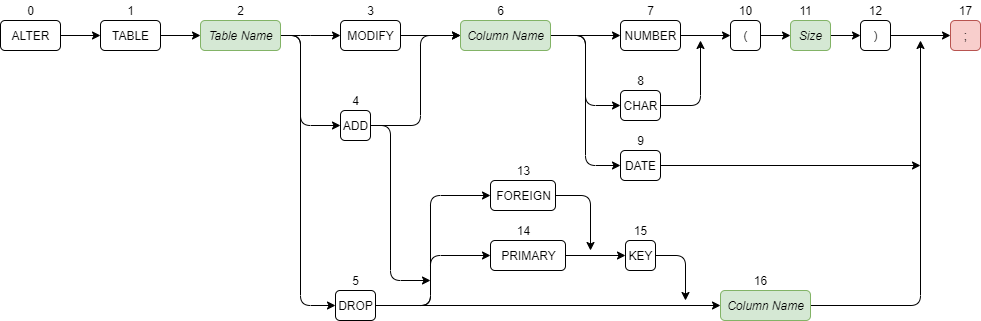

The diagram above was exported from draw.io. Its source (the exported page's mxGraphModel, read from the mxfile embedded in the PNG):
<mxGraphModel dx="1422" dy="804" grid="1" gridSize="10" guides="1" tooltips="1" connect="1" arrows="1" fold="1" page="1" pageScale="1" pageWidth="850" pageHeight="1100" math="0" shadow="0">
  <root>
    <mxCell id="0" />
    <mxCell id="1" parent="0" />
    <mxCell id="w54cBLAl5rAkxmdbFsFD-127" style="edgeStyle=orthogonalEdgeStyle;orthogonalLoop=1;jettySize=auto;html=1;exitX=1;exitY=0.5;exitDx=0;exitDy=0;entryX=0;entryY=0.5;entryDx=0;entryDy=0;entryPerimeter=0;" parent="1" source="w54cBLAl5rAkxmdbFsFD-1" target="w54cBLAl5rAkxmdbFsFD-225" edge="1">
      <mxGeometry relative="1" as="geometry">
        <mxPoint x="190" y="95" as="targetPoint" />
      </mxGeometry>
    </mxCell>
    <mxCell id="w54cBLAl5rAkxmdbFsFD-1" value="ALTER" style="html=1;rounded=1;" parent="1" vertex="1">
      <mxGeometry x="80" y="80" width="60" height="30" as="geometry" />
    </mxCell>
    <mxCell id="w54cBLAl5rAkxmdbFsFD-2" value="0" style="text;html=1;align=center;verticalAlign=middle;resizable=0;points=[];autosize=1;rounded=1;" parent="1" vertex="1">
      <mxGeometry x="100" y="60" width="20" height="20" as="geometry" />
    </mxCell>
    <mxCell id="w54cBLAl5rAkxmdbFsFD-53" value=";" style="html=1;fillColor=#f8cecc;strokeColor=#b85450;rounded=1;" parent="1" vertex="1">
      <mxGeometry x="1030" y="80" width="30" height="30" as="geometry" />
    </mxCell>
    <mxCell id="w54cBLAl5rAkxmdbFsFD-54" value="17" style="text;html=1;align=center;verticalAlign=middle;resizable=0;points=[];autosize=1;rounded=1;" parent="1" vertex="1">
      <mxGeometry x="1030" y="60" width="30" height="20" as="geometry" />
    </mxCell>
    <mxCell id="w54cBLAl5rAkxmdbFsFD-255" style="edgeStyle=orthogonalEdgeStyle;orthogonalLoop=1;jettySize=auto;html=1;exitX=1;exitY=0.5;exitDx=0;exitDy=0;entryX=0;entryY=0.5;entryDx=0;entryDy=0;" parent="1" source="w54cBLAl5rAkxmdbFsFD-74" target="w54cBLAl5rAkxmdbFsFD-253" edge="1">
      <mxGeometry relative="1" as="geometry">
        <Array as="points">
          <mxPoint x="665" y="95" />
          <mxPoint x="665" y="165" />
        </Array>
      </mxGeometry>
    </mxCell>
    <mxCell id="w54cBLAl5rAkxmdbFsFD-256" style="edgeStyle=orthogonalEdgeStyle;orthogonalLoop=1;jettySize=auto;html=1;exitX=1;exitY=0.5;exitDx=0;exitDy=0;entryX=0;entryY=0.5;entryDx=0;entryDy=0;" parent="1" source="w54cBLAl5rAkxmdbFsFD-74" target="w54cBLAl5rAkxmdbFsFD-251" edge="1">
      <mxGeometry relative="1" as="geometry" />
    </mxCell>
    <mxCell id="A9S9NODSXlQtOkzaPHsX-4" style="edgeStyle=orthogonalEdgeStyle;rounded=1;orthogonalLoop=1;jettySize=auto;html=1;exitX=1;exitY=0.5;exitDx=0;exitDy=0;entryX=0;entryY=0.5;entryDx=0;entryDy=0;" parent="1" source="w54cBLAl5rAkxmdbFsFD-74" target="A9S9NODSXlQtOkzaPHsX-1" edge="1">
      <mxGeometry relative="1" as="geometry" />
    </mxCell>
    <mxCell id="w54cBLAl5rAkxmdbFsFD-74" value="&lt;i&gt;Column Name&lt;/i&gt;" style="html=1;fillColor=#d5e8d4;strokeColor=#82b366;rounded=1;" parent="1" vertex="1">
      <mxGeometry x="540" y="80" width="90" height="30" as="geometry" />
    </mxCell>
    <mxCell id="w54cBLAl5rAkxmdbFsFD-75" value="6" style="text;html=1;align=center;verticalAlign=middle;resizable=0;points=[];autosize=1;rounded=1;" parent="1" vertex="1">
      <mxGeometry x="570" y="60" width="20" height="20" as="geometry" />
    </mxCell>
    <mxCell id="w54cBLAl5rAkxmdbFsFD-228" style="edgeStyle=orthogonalEdgeStyle;orthogonalLoop=1;jettySize=auto;html=1;exitX=1;exitY=0.5;exitDx=0;exitDy=0;entryX=0;entryY=0.5;entryDx=0;entryDy=0;" parent="1" source="w54cBLAl5rAkxmdbFsFD-225" target="w54cBLAl5rAkxmdbFsFD-226" edge="1">
      <mxGeometry relative="1" as="geometry" />
    </mxCell>
    <mxCell id="w54cBLAl5rAkxmdbFsFD-225" value="TABLE" style="html=1;rounded=1;" parent="1" vertex="1">
      <mxGeometry x="180" y="80" width="60" height="30" as="geometry" />
    </mxCell>
    <mxCell id="w54cBLAl5rAkxmdbFsFD-235" style="edgeStyle=orthogonalEdgeStyle;orthogonalLoop=1;jettySize=auto;html=1;exitX=1;exitY=0.5;exitDx=0;exitDy=0;entryX=0;entryY=0.5;entryDx=0;entryDy=0;" parent="1" source="w54cBLAl5rAkxmdbFsFD-226" target="w54cBLAl5rAkxmdbFsFD-229" edge="1">
      <mxGeometry relative="1" as="geometry">
        <Array as="points">
          <mxPoint x="380" y="95" />
          <mxPoint x="380" y="185" />
        </Array>
      </mxGeometry>
    </mxCell>
    <mxCell id="w54cBLAl5rAkxmdbFsFD-236" style="edgeStyle=orthogonalEdgeStyle;orthogonalLoop=1;jettySize=auto;html=1;exitX=1;exitY=0.5;exitDx=0;exitDy=0;entryX=0;entryY=0.5;entryDx=0;entryDy=0;" parent="1" source="w54cBLAl5rAkxmdbFsFD-226" target="w54cBLAl5rAkxmdbFsFD-231" edge="1">
      <mxGeometry relative="1" as="geometry">
        <Array as="points">
          <mxPoint x="380" y="95" />
          <mxPoint x="380" y="95" />
        </Array>
      </mxGeometry>
    </mxCell>
    <mxCell id="w54cBLAl5rAkxmdbFsFD-237" style="edgeStyle=orthogonalEdgeStyle;orthogonalLoop=1;jettySize=auto;html=1;exitX=1;exitY=0.5;exitDx=0;exitDy=0;entryX=0;entryY=0.5;entryDx=0;entryDy=0;" parent="1" source="w54cBLAl5rAkxmdbFsFD-226" target="w54cBLAl5rAkxmdbFsFD-233" edge="1">
      <mxGeometry relative="1" as="geometry">
        <Array as="points">
          <mxPoint x="380" y="95" />
          <mxPoint x="380" y="365" />
        </Array>
      </mxGeometry>
    </mxCell>
    <mxCell id="w54cBLAl5rAkxmdbFsFD-226" value="&lt;i&gt;Table Name&lt;/i&gt;" style="html=1;fillColor=#d5e8d4;strokeColor=#82b366;rounded=1;" parent="1" vertex="1">
      <mxGeometry x="280" y="80" width="80" height="30" as="geometry" />
    </mxCell>
    <mxCell id="w54cBLAl5rAkxmdbFsFD-227" value="2" style="text;html=1;align=center;verticalAlign=middle;resizable=0;points=[];autosize=1;rounded=1;" parent="1" vertex="1">
      <mxGeometry x="310" y="60" width="20" height="20" as="geometry" />
    </mxCell>
    <mxCell id="w54cBLAl5rAkxmdbFsFD-270" style="edgeStyle=orthogonalEdgeStyle;orthogonalLoop=1;jettySize=auto;html=1;exitX=1;exitY=0.5;exitDx=0;exitDy=0;entryX=0;entryY=0.5;entryDx=0;entryDy=0;" parent="1" source="w54cBLAl5rAkxmdbFsFD-229" target="w54cBLAl5rAkxmdbFsFD-74" edge="1">
      <mxGeometry relative="1" as="geometry">
        <mxPoint x="510" y="100" as="targetPoint" />
        <Array as="points">
          <mxPoint x="500" y="185" />
          <mxPoint x="500" y="95" />
        </Array>
      </mxGeometry>
    </mxCell>
    <mxCell id="_3FZ92UZ9xFfVl1wZ4H5-2" style="edgeStyle=orthogonalEdgeStyle;rounded=1;orthogonalLoop=1;jettySize=auto;html=1;exitX=1;exitY=0.5;exitDx=0;exitDy=0;" parent="1" source="w54cBLAl5rAkxmdbFsFD-229" edge="1">
      <mxGeometry relative="1" as="geometry">
        <mxPoint x="510" y="340" as="targetPoint" />
        <Array as="points">
          <mxPoint x="470" y="185" />
          <mxPoint x="470" y="340" />
        </Array>
      </mxGeometry>
    </mxCell>
    <mxCell id="w54cBLAl5rAkxmdbFsFD-229" value="ADD" style="html=1;rounded=1;" parent="1" vertex="1">
      <mxGeometry x="420" y="170" width="30" height="30" as="geometry" />
    </mxCell>
    <mxCell id="w54cBLAl5rAkxmdbFsFD-230" value="4" style="text;html=1;align=center;verticalAlign=middle;resizable=0;points=[];autosize=1;rounded=1;" parent="1" vertex="1">
      <mxGeometry x="425" y="150" width="20" height="20" as="geometry" />
    </mxCell>
    <mxCell id="w54cBLAl5rAkxmdbFsFD-269" style="edgeStyle=orthogonalEdgeStyle;orthogonalLoop=1;jettySize=auto;html=1;exitX=1;exitY=0.5;exitDx=0;exitDy=0;" parent="1" source="w54cBLAl5rAkxmdbFsFD-231" target="w54cBLAl5rAkxmdbFsFD-74" edge="1">
      <mxGeometry relative="1" as="geometry" />
    </mxCell>
    <mxCell id="w54cBLAl5rAkxmdbFsFD-231" value="MODIFY" style="html=1;rounded=1;" parent="1" vertex="1">
      <mxGeometry x="420" y="80" width="60" height="30" as="geometry" />
    </mxCell>
    <mxCell id="w54cBLAl5rAkxmdbFsFD-232" value="5" style="text;html=1;align=center;verticalAlign=middle;resizable=0;points=[];autosize=1;rounded=1;" parent="1" vertex="1">
      <mxGeometry x="425" y="330" width="20" height="20" as="geometry" />
    </mxCell>
    <mxCell id="w54cBLAl5rAkxmdbFsFD-247" style="edgeStyle=orthogonalEdgeStyle;orthogonalLoop=1;jettySize=auto;html=1;exitX=1;exitY=0.5;exitDx=0;exitDy=0;entryX=0;entryY=0.5;entryDx=0;entryDy=0;" parent="1" source="w54cBLAl5rAkxmdbFsFD-233" target="w54cBLAl5rAkxmdbFsFD-241" edge="1">
      <mxGeometry relative="1" as="geometry">
        <Array as="points">
          <mxPoint x="510" y="365" />
          <mxPoint x="510" y="315" />
        </Array>
      </mxGeometry>
    </mxCell>
    <mxCell id="w54cBLAl5rAkxmdbFsFD-275" style="edgeStyle=orthogonalEdgeStyle;orthogonalLoop=1;jettySize=auto;html=1;exitX=1;exitY=0.5;exitDx=0;exitDy=0;entryX=0;entryY=0.5;entryDx=0;entryDy=0;" parent="1" source="w54cBLAl5rAkxmdbFsFD-233" target="w54cBLAl5rAkxmdbFsFD-239" edge="1">
      <mxGeometry relative="1" as="geometry">
        <Array as="points">
          <mxPoint x="510" y="365" />
          <mxPoint x="510" y="255" />
        </Array>
      </mxGeometry>
    </mxCell>
    <mxCell id="A9S9NODSXlQtOkzaPHsX-3" style="edgeStyle=orthogonalEdgeStyle;rounded=0;orthogonalLoop=1;jettySize=auto;html=1;exitX=1;exitY=0.5;exitDx=0;exitDy=0;entryX=0;entryY=0.5;entryDx=0;entryDy=0;" parent="1" source="w54cBLAl5rAkxmdbFsFD-233" target="w54cBLAl5rAkxmdbFsFD-272" edge="1">
      <mxGeometry relative="1" as="geometry" />
    </mxCell>
    <mxCell id="w54cBLAl5rAkxmdbFsFD-233" value="DROP" style="html=1;rounded=1;" parent="1" vertex="1">
      <mxGeometry x="415" y="350" width="40" height="30" as="geometry" />
    </mxCell>
    <mxCell id="w54cBLAl5rAkxmdbFsFD-234" value="3" style="text;html=1;align=center;verticalAlign=middle;resizable=0;points=[];autosize=1;rounded=1;" parent="1" vertex="1">
      <mxGeometry x="440" y="60" width="20" height="20" as="geometry" />
    </mxCell>
    <mxCell id="w54cBLAl5rAkxmdbFsFD-267" style="edgeStyle=orthogonalEdgeStyle;orthogonalLoop=1;jettySize=auto;html=1;exitX=1;exitY=0.5;exitDx=0;exitDy=0;" parent="1" source="w54cBLAl5rAkxmdbFsFD-239" edge="1">
      <mxGeometry relative="1" as="geometry">
        <mxPoint x="670" y="310" as="targetPoint" />
      </mxGeometry>
    </mxCell>
    <mxCell id="w54cBLAl5rAkxmdbFsFD-239" value="FOREIGN" style="html=1;rounded=1;" parent="1" vertex="1">
      <mxGeometry x="570" y="240" width="65" height="30" as="geometry" />
    </mxCell>
    <mxCell id="w54cBLAl5rAkxmdbFsFD-268" style="edgeStyle=orthogonalEdgeStyle;orthogonalLoop=1;jettySize=auto;html=1;exitX=1;exitY=0.5;exitDx=0;exitDy=0;entryX=0;entryY=0.5;entryDx=0;entryDy=0;" parent="1" source="w54cBLAl5rAkxmdbFsFD-241" target="w54cBLAl5rAkxmdbFsFD-249" edge="1">
      <mxGeometry relative="1" as="geometry" />
    </mxCell>
    <mxCell id="w54cBLAl5rAkxmdbFsFD-241" value="PRIMARY" style="html=1;rounded=1;" parent="1" vertex="1">
      <mxGeometry x="570" y="300" width="75" height="30" as="geometry" />
    </mxCell>
    <mxCell id="w54cBLAl5rAkxmdbFsFD-242" value="14" style="text;html=1;align=center;verticalAlign=middle;resizable=0;points=[];autosize=1;rounded=1;" parent="1" vertex="1">
      <mxGeometry x="587.5" y="280" width="30" height="20" as="geometry" />
    </mxCell>
    <mxCell id="w54cBLAl5rAkxmdbFsFD-249" value="KEY" style="html=1;rounded=1;" parent="1" vertex="1">
      <mxGeometry x="705" y="300" width="30" height="30" as="geometry" />
    </mxCell>
    <mxCell id="w54cBLAl5rAkxmdbFsFD-250" value="15" style="text;html=1;align=center;verticalAlign=middle;resizable=0;points=[];autosize=1;rounded=1;" parent="1" vertex="1">
      <mxGeometry x="705" y="280" width="30" height="20" as="geometry" />
    </mxCell>
    <mxCell id="w54cBLAl5rAkxmdbFsFD-263" style="edgeStyle=orthogonalEdgeStyle;orthogonalLoop=1;jettySize=auto;html=1;exitX=1;exitY=0.5;exitDx=0;exitDy=0;entryX=0;entryY=0.5;entryDx=0;entryDy=0;" parent="1" source="w54cBLAl5rAkxmdbFsFD-251" target="w54cBLAl5rAkxmdbFsFD-257" edge="1">
      <mxGeometry relative="1" as="geometry" />
    </mxCell>
    <mxCell id="w54cBLAl5rAkxmdbFsFD-251" value="NUMBER" style="html=1;rounded=1;" parent="1" vertex="1">
      <mxGeometry x="700" y="80" width="60" height="30" as="geometry" />
    </mxCell>
    <mxCell id="w54cBLAl5rAkxmdbFsFD-252" value="7" style="text;html=1;align=center;verticalAlign=middle;resizable=0;points=[];autosize=1;rounded=1;" parent="1" vertex="1">
      <mxGeometry x="720" y="60" width="20" height="20" as="geometry" />
    </mxCell>
    <mxCell id="_3FZ92UZ9xFfVl1wZ4H5-1" style="edgeStyle=orthogonalEdgeStyle;rounded=1;orthogonalLoop=1;jettySize=auto;html=1;exitX=1;exitY=0.5;exitDx=0;exitDy=0;" parent="1" source="w54cBLAl5rAkxmdbFsFD-253" edge="1">
      <mxGeometry relative="1" as="geometry">
        <mxPoint x="780" y="100" as="targetPoint" />
      </mxGeometry>
    </mxCell>
    <mxCell id="w54cBLAl5rAkxmdbFsFD-253" value="CHAR" style="html=1;rounded=1;" parent="1" vertex="1">
      <mxGeometry x="700" y="150" width="40" height="30" as="geometry" />
    </mxCell>
    <mxCell id="w54cBLAl5rAkxmdbFsFD-254" value="8" style="text;html=1;align=center;verticalAlign=middle;resizable=0;points=[];autosize=1;rounded=1;" parent="1" vertex="1">
      <mxGeometry x="710" y="130" width="20" height="20" as="geometry" />
    </mxCell>
    <mxCell id="w54cBLAl5rAkxmdbFsFD-264" style="edgeStyle=orthogonalEdgeStyle;orthogonalLoop=1;jettySize=auto;html=1;exitX=1;exitY=0.5;exitDx=0;exitDy=0;entryX=0;entryY=0.5;entryDx=0;entryDy=0;" parent="1" source="w54cBLAl5rAkxmdbFsFD-257" target="w54cBLAl5rAkxmdbFsFD-261" edge="1">
      <mxGeometry relative="1" as="geometry" />
    </mxCell>
    <mxCell id="w54cBLAl5rAkxmdbFsFD-257" value="(" style="html=1;rounded=1;" parent="1" vertex="1">
      <mxGeometry x="810" y="80" width="30" height="30" as="geometry" />
    </mxCell>
    <mxCell id="w54cBLAl5rAkxmdbFsFD-258" value="10" style="text;html=1;align=center;verticalAlign=middle;resizable=0;points=[];autosize=1;rounded=1;" parent="1" vertex="1">
      <mxGeometry x="810" y="60" width="30" height="20" as="geometry" />
    </mxCell>
    <mxCell id="w54cBLAl5rAkxmdbFsFD-266" style="edgeStyle=orthogonalEdgeStyle;orthogonalLoop=1;jettySize=auto;html=1;exitX=1;exitY=0.5;exitDx=0;exitDy=0;entryX=0;entryY=0.5;entryDx=0;entryDy=0;" parent="1" source="w54cBLAl5rAkxmdbFsFD-259" target="w54cBLAl5rAkxmdbFsFD-53" edge="1">
      <mxGeometry relative="1" as="geometry" />
    </mxCell>
    <mxCell id="w54cBLAl5rAkxmdbFsFD-259" value=")" style="html=1;rounded=1;" parent="1" vertex="1">
      <mxGeometry x="940" y="80" width="30" height="30" as="geometry" />
    </mxCell>
    <mxCell id="w54cBLAl5rAkxmdbFsFD-260" value="12" style="text;html=1;align=center;verticalAlign=middle;resizable=0;points=[];autosize=1;rounded=1;" parent="1" vertex="1">
      <mxGeometry x="940" y="60" width="30" height="20" as="geometry" />
    </mxCell>
    <mxCell id="w54cBLAl5rAkxmdbFsFD-265" style="edgeStyle=orthogonalEdgeStyle;orthogonalLoop=1;jettySize=auto;html=1;exitX=1;exitY=0.5;exitDx=0;exitDy=0;entryX=0;entryY=0.5;entryDx=0;entryDy=0;" parent="1" source="w54cBLAl5rAkxmdbFsFD-261" target="w54cBLAl5rAkxmdbFsFD-259" edge="1">
      <mxGeometry relative="1" as="geometry" />
    </mxCell>
    <mxCell id="w54cBLAl5rAkxmdbFsFD-261" value="&lt;i&gt;Size&lt;/i&gt;" style="html=1;fillColor=#d5e8d4;strokeColor=#82b366;rounded=1;" parent="1" vertex="1">
      <mxGeometry x="870" y="80" width="40" height="30" as="geometry" />
    </mxCell>
    <mxCell id="w54cBLAl5rAkxmdbFsFD-262" value="11" style="text;html=1;align=center;verticalAlign=middle;resizable=0;points=[];autosize=1;rounded=1;" parent="1" vertex="1">
      <mxGeometry x="870" y="60" width="30" height="20" as="geometry" />
    </mxCell>
    <mxCell id="w54cBLAl5rAkxmdbFsFD-277" style="edgeStyle=orthogonalEdgeStyle;orthogonalLoop=1;jettySize=auto;html=1;exitX=1;exitY=0.5;exitDx=0;exitDy=0;" parent="1" source="w54cBLAl5rAkxmdbFsFD-272" edge="1">
      <mxGeometry relative="1" as="geometry">
        <Array as="points">
          <mxPoint x="1000" y="365" />
        </Array>
        <mxPoint x="1000" y="100" as="targetPoint" />
      </mxGeometry>
    </mxCell>
    <mxCell id="w54cBLAl5rAkxmdbFsFD-272" value="&lt;i&gt;Column Name&lt;/i&gt;" style="html=1;fillColor=#d5e8d4;strokeColor=#82b366;rounded=1;" parent="1" vertex="1">
      <mxGeometry x="800" y="350" width="90" height="30" as="geometry" />
    </mxCell>
    <mxCell id="w54cBLAl5rAkxmdbFsFD-276" value="13" style="text;html=1;align=center;verticalAlign=middle;resizable=0;points=[];autosize=1;rounded=1;" parent="1" vertex="1">
      <mxGeometry x="587.5" y="220" width="30" height="20" as="geometry" />
    </mxCell>
    <mxCell id="w54cBLAl5rAkxmdbFsFD-284" style="edgeStyle=orthogonalEdgeStyle;orthogonalLoop=1;jettySize=auto;html=1;exitX=1;exitY=0.5;exitDx=0;exitDy=0;" parent="1" source="w54cBLAl5rAkxmdbFsFD-249" edge="1">
      <mxGeometry relative="1" as="geometry">
        <mxPoint x="750" y="415" as="sourcePoint" />
        <mxPoint x="765" y="360" as="targetPoint" />
      </mxGeometry>
    </mxCell>
    <mxCell id="w54cBLAl5rAkxmdbFsFD-286" value="1" style="text;html=1;align=center;verticalAlign=middle;resizable=0;points=[];autosize=1;rounded=1;" parent="1" vertex="1">
      <mxGeometry x="200" y="60" width="20" height="20" as="geometry" />
    </mxCell>
    <mxCell id="w54cBLAl5rAkxmdbFsFD-287" value="16" style="text;html=1;align=center;verticalAlign=middle;resizable=0;points=[];autosize=1;rounded=1;" parent="1" vertex="1">
      <mxGeometry x="825" y="330" width="30" height="20" as="geometry" />
    </mxCell>
    <mxCell id="A9S9NODSXlQtOkzaPHsX-5" style="edgeStyle=orthogonalEdgeStyle;rounded=1;orthogonalLoop=1;jettySize=auto;html=1;exitX=1;exitY=0.5;exitDx=0;exitDy=0;" parent="1" source="A9S9NODSXlQtOkzaPHsX-1" edge="1">
      <mxGeometry relative="1" as="geometry">
        <mxPoint x="1000" y="225" as="targetPoint" />
      </mxGeometry>
    </mxCell>
    <mxCell id="A9S9NODSXlQtOkzaPHsX-1" value="DATE" style="html=1;rounded=1;" parent="1" vertex="1">
      <mxGeometry x="700" y="210" width="40" height="30" as="geometry" />
    </mxCell>
    <mxCell id="A9S9NODSXlQtOkzaPHsX-2" value="9" style="text;html=1;align=center;verticalAlign=middle;resizable=0;points=[];autosize=1;rounded=1;" parent="1" vertex="1">
      <mxGeometry x="710" y="190" width="20" height="20" as="geometry" />
    </mxCell>
  </root>
</mxGraphModel>